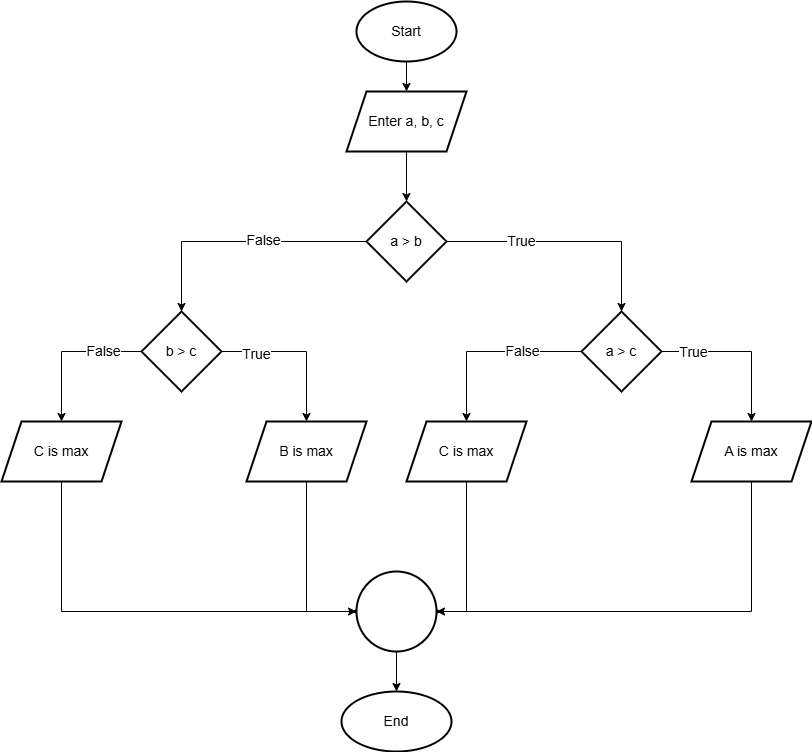

The diagram above was exported from draw.io. Its source (the exported page's mxGraphModel, read from the mxfile embedded in the PNG):
<mxGraphModel dx="1044" dy="562" grid="1" gridSize="10" guides="1" tooltips="1" connect="1" arrows="1" fold="1" page="1" pageScale="1" pageWidth="850" pageHeight="1100" math="0" shadow="0">
  <root>
    <mxCell id="0" />
    <mxCell id="1" parent="0" />
    <mxCell id="5PnECsiwRVi2UfNPCNTg-4" value="" style="edgeStyle=orthogonalEdgeStyle;rounded=0;orthogonalLoop=1;jettySize=auto;html=1;fontSize=14;" parent="1" source="5PnECsiwRVi2UfNPCNTg-1" target="5PnECsiwRVi2UfNPCNTg-3" edge="1">
      <mxGeometry relative="1" as="geometry" />
    </mxCell>
    <mxCell id="5PnECsiwRVi2UfNPCNTg-1" value="Start" style="strokeWidth=2;html=1;shape=mxgraph.flowchart.start_1;whiteSpace=wrap;fontSize=14;" parent="1" vertex="1">
      <mxGeometry x="375" y="50" width="100" height="60" as="geometry" />
    </mxCell>
    <mxCell id="5PnECsiwRVi2UfNPCNTg-2" value="End" style="strokeWidth=2;html=1;shape=mxgraph.flowchart.start_1;whiteSpace=wrap;fontSize=14;" parent="1" vertex="1">
      <mxGeometry x="360" y="740" width="110" height="60" as="geometry" />
    </mxCell>
    <mxCell id="5PnECsiwRVi2UfNPCNTg-6" value="" style="edgeStyle=orthogonalEdgeStyle;rounded=0;orthogonalLoop=1;jettySize=auto;html=1;fontSize=14;" parent="1" source="5PnECsiwRVi2UfNPCNTg-3" target="5PnECsiwRVi2UfNPCNTg-5" edge="1">
      <mxGeometry relative="1" as="geometry" />
    </mxCell>
    <mxCell id="5PnECsiwRVi2UfNPCNTg-3" value="Enter a, b, c" style="shape=parallelogram;perimeter=parallelogramPerimeter;whiteSpace=wrap;html=1;fixedSize=1;strokeWidth=2;fontSize=14;" parent="1" vertex="1">
      <mxGeometry x="365" y="140" width="120" height="60" as="geometry" />
    </mxCell>
    <mxCell id="5PnECsiwRVi2UfNPCNTg-8" value="" style="edgeStyle=orthogonalEdgeStyle;rounded=0;orthogonalLoop=1;jettySize=auto;html=1;fontSize=14;" parent="1" source="5PnECsiwRVi2UfNPCNTg-5" target="5PnECsiwRVi2UfNPCNTg-7" edge="1">
      <mxGeometry relative="1" as="geometry" />
    </mxCell>
    <mxCell id="5PnECsiwRVi2UfNPCNTg-27" value="True" style="edgeLabel;html=1;align=center;verticalAlign=middle;resizable=0;points=[];fontSize=14;" parent="5PnECsiwRVi2UfNPCNTg-8" vertex="1" connectable="0">
      <mxGeometry x="-0.3959" y="1" relative="1" as="geometry">
        <mxPoint as="offset" />
      </mxGeometry>
    </mxCell>
    <mxCell id="5PnECsiwRVi2UfNPCNTg-10" value="" style="edgeStyle=orthogonalEdgeStyle;rounded=0;orthogonalLoop=1;jettySize=auto;html=1;fontSize=14;" parent="1" source="5PnECsiwRVi2UfNPCNTg-5" target="5PnECsiwRVi2UfNPCNTg-9" edge="1">
      <mxGeometry relative="1" as="geometry" />
    </mxCell>
    <mxCell id="5PnECsiwRVi2UfNPCNTg-30" value="False" style="edgeLabel;html=1;align=center;verticalAlign=middle;resizable=0;points=[];fontSize=14;" parent="5PnECsiwRVi2UfNPCNTg-10" vertex="1" connectable="0">
      <mxGeometry x="-0.1843" y="-2" relative="1" as="geometry">
        <mxPoint as="offset" />
      </mxGeometry>
    </mxCell>
    <mxCell id="5PnECsiwRVi2UfNPCNTg-5" value="a &amp;gt; b" style="rhombus;whiteSpace=wrap;html=1;strokeWidth=2;fontSize=14;" parent="1" vertex="1">
      <mxGeometry x="385" y="250" width="80" height="80" as="geometry" />
    </mxCell>
    <mxCell id="5PnECsiwRVi2UfNPCNTg-16" value="" style="edgeStyle=orthogonalEdgeStyle;rounded=0;orthogonalLoop=1;jettySize=auto;html=1;fontSize=14;" parent="1" source="5PnECsiwRVi2UfNPCNTg-7" target="5PnECsiwRVi2UfNPCNTg-15" edge="1">
      <mxGeometry relative="1" as="geometry" />
    </mxCell>
    <mxCell id="5PnECsiwRVi2UfNPCNTg-29" value="False" style="edgeLabel;html=1;align=center;verticalAlign=middle;resizable=0;points=[];fontSize=14;" parent="5PnECsiwRVi2UfNPCNTg-16" vertex="1" connectable="0">
      <mxGeometry x="-0.3514" y="-1" relative="1" as="geometry">
        <mxPoint as="offset" />
      </mxGeometry>
    </mxCell>
    <mxCell id="5PnECsiwRVi2UfNPCNTg-18" value="" style="edgeStyle=orthogonalEdgeStyle;rounded=0;orthogonalLoop=1;jettySize=auto;html=1;fontSize=14;" parent="1" source="5PnECsiwRVi2UfNPCNTg-7" target="5PnECsiwRVi2UfNPCNTg-17" edge="1">
      <mxGeometry relative="1" as="geometry" />
    </mxCell>
    <mxCell id="5PnECsiwRVi2UfNPCNTg-28" value="True" style="edgeLabel;html=1;align=center;verticalAlign=middle;resizable=0;points=[];fontSize=14;" parent="5PnECsiwRVi2UfNPCNTg-18" vertex="1" connectable="0">
      <mxGeometry x="-0.6125" relative="1" as="geometry">
        <mxPoint as="offset" />
      </mxGeometry>
    </mxCell>
    <mxCell id="5PnECsiwRVi2UfNPCNTg-7" value="a &amp;gt; c" style="rhombus;whiteSpace=wrap;html=1;strokeWidth=2;fontSize=14;" parent="1" vertex="1">
      <mxGeometry x="600" y="360" width="80" height="80" as="geometry" />
    </mxCell>
    <mxCell id="5PnECsiwRVi2UfNPCNTg-12" value="" style="edgeStyle=orthogonalEdgeStyle;rounded=0;orthogonalLoop=1;jettySize=auto;html=1;fontSize=14;" parent="1" source="5PnECsiwRVi2UfNPCNTg-9" target="5PnECsiwRVi2UfNPCNTg-11" edge="1">
      <mxGeometry relative="1" as="geometry" />
    </mxCell>
    <mxCell id="5PnECsiwRVi2UfNPCNTg-32" value="True" style="edgeLabel;html=1;align=center;verticalAlign=middle;resizable=0;points=[];fontSize=14;" parent="5PnECsiwRVi2UfNPCNTg-12" vertex="1" connectable="0">
      <mxGeometry x="-0.5613" y="-2" relative="1" as="geometry">
        <mxPoint as="offset" />
      </mxGeometry>
    </mxCell>
    <mxCell id="5PnECsiwRVi2UfNPCNTg-14" value="" style="edgeStyle=orthogonalEdgeStyle;rounded=0;orthogonalLoop=1;jettySize=auto;html=1;fontSize=14;" parent="1" source="5PnECsiwRVi2UfNPCNTg-9" target="5PnECsiwRVi2UfNPCNTg-13" edge="1">
      <mxGeometry relative="1" as="geometry" />
    </mxCell>
    <mxCell id="5PnECsiwRVi2UfNPCNTg-33" value="False" style="edgeLabel;html=1;align=center;verticalAlign=middle;resizable=0;points=[];fontSize=14;" parent="5PnECsiwRVi2UfNPCNTg-14" vertex="1" connectable="0">
      <mxGeometry x="-0.48" y="-1" relative="1" as="geometry">
        <mxPoint as="offset" />
      </mxGeometry>
    </mxCell>
    <mxCell id="5PnECsiwRVi2UfNPCNTg-9" value="b &amp;gt; c" style="rhombus;whiteSpace=wrap;html=1;strokeWidth=2;fontSize=14;" parent="1" vertex="1">
      <mxGeometry x="160" y="360" width="80" height="80" as="geometry" />
    </mxCell>
    <mxCell id="5PnECsiwRVi2UfNPCNTg-20" value="" style="edgeStyle=orthogonalEdgeStyle;rounded=0;orthogonalLoop=1;jettySize=auto;html=1;fontSize=14;" parent="1" source="5PnECsiwRVi2UfNPCNTg-11" target="5PnECsiwRVi2UfNPCNTg-19" edge="1">
      <mxGeometry relative="1" as="geometry">
        <Array as="points">
          <mxPoint x="325" y="660" />
        </Array>
      </mxGeometry>
    </mxCell>
    <mxCell id="5PnECsiwRVi2UfNPCNTg-11" value="B is max" style="shape=parallelogram;perimeter=parallelogramPerimeter;whiteSpace=wrap;html=1;fixedSize=1;strokeWidth=2;fontSize=14;" parent="1" vertex="1">
      <mxGeometry x="265" y="470" width="120" height="60" as="geometry" />
    </mxCell>
    <mxCell id="5PnECsiwRVi2UfNPCNTg-22" value="" style="edgeStyle=orthogonalEdgeStyle;rounded=0;orthogonalLoop=1;jettySize=auto;html=1;fontSize=14;" parent="1" source="5PnECsiwRVi2UfNPCNTg-13" edge="1">
      <mxGeometry relative="1" as="geometry">
        <mxPoint x="370" y="660" as="targetPoint" />
        <Array as="points">
          <mxPoint x="80" y="660" />
          <mxPoint x="416" y="660" />
        </Array>
      </mxGeometry>
    </mxCell>
    <mxCell id="5PnECsiwRVi2UfNPCNTg-13" value="C is max" style="shape=parallelogram;perimeter=parallelogramPerimeter;whiteSpace=wrap;html=1;fixedSize=1;strokeWidth=2;fontSize=14;" parent="1" vertex="1">
      <mxGeometry x="20" y="470" width="120" height="60" as="geometry" />
    </mxCell>
    <mxCell id="5PnECsiwRVi2UfNPCNTg-23" value="" style="edgeStyle=orthogonalEdgeStyle;rounded=0;orthogonalLoop=1;jettySize=auto;html=1;fontSize=14;" parent="1" source="5PnECsiwRVi2UfNPCNTg-15" target="5PnECsiwRVi2UfNPCNTg-19" edge="1">
      <mxGeometry relative="1" as="geometry">
        <Array as="points">
          <mxPoint x="485" y="660" />
        </Array>
      </mxGeometry>
    </mxCell>
    <mxCell id="5PnECsiwRVi2UfNPCNTg-15" value="C is max" style="shape=parallelogram;perimeter=parallelogramPerimeter;whiteSpace=wrap;html=1;fixedSize=1;strokeWidth=2;fontSize=14;" parent="1" vertex="1">
      <mxGeometry x="425" y="470" width="120" height="60" as="geometry" />
    </mxCell>
    <mxCell id="5PnECsiwRVi2UfNPCNTg-25" value="" style="edgeStyle=orthogonalEdgeStyle;rounded=0;orthogonalLoop=1;jettySize=auto;html=1;fontSize=14;" parent="1" source="5PnECsiwRVi2UfNPCNTg-17" edge="1">
      <mxGeometry relative="1" as="geometry">
        <mxPoint x="460" y="660" as="targetPoint" />
        <Array as="points">
          <mxPoint x="770" y="660" />
          <mxPoint x="416" y="660" />
        </Array>
      </mxGeometry>
    </mxCell>
    <mxCell id="5PnECsiwRVi2UfNPCNTg-17" value="A is max" style="shape=parallelogram;perimeter=parallelogramPerimeter;whiteSpace=wrap;html=1;fixedSize=1;strokeWidth=2;fontSize=14;" parent="1" vertex="1">
      <mxGeometry x="710" y="470" width="120" height="60" as="geometry" />
    </mxCell>
    <mxCell id="5PnECsiwRVi2UfNPCNTg-26" value="" style="edgeStyle=orthogonalEdgeStyle;rounded=0;orthogonalLoop=1;jettySize=auto;html=1;fontSize=14;" parent="1" source="5PnECsiwRVi2UfNPCNTg-19" target="5PnECsiwRVi2UfNPCNTg-2" edge="1">
      <mxGeometry relative="1" as="geometry" />
    </mxCell>
    <mxCell id="5PnECsiwRVi2UfNPCNTg-19" value="" style="ellipse;whiteSpace=wrap;html=1;strokeWidth=2;fontSize=14;" parent="1" vertex="1">
      <mxGeometry x="375" y="620" width="80" height="80" as="geometry" />
    </mxCell>
  </root>
</mxGraphModel>